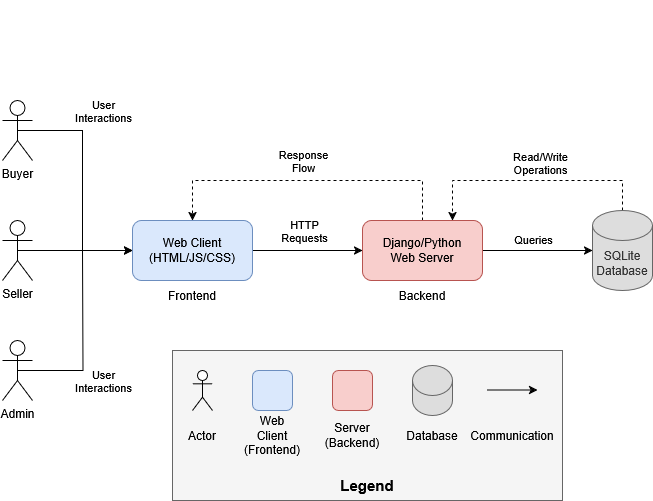

The diagram above was exported from draw.io. Its source (the exported page's mxGraphModel, read from the mxfile embedded in the PNG):
<mxGraphModel dx="1050" dy="1658" grid="1" gridSize="10" guides="1" tooltips="1" connect="1" arrows="1" fold="1" page="1" pageScale="1" pageWidth="850" pageHeight="1100" math="0" shadow="0">
  <root>
    <mxCell id="0" />
    <mxCell id="1" parent="0" />
    <mxCell id="GMRwzWo7n08nL88GUMtN-15" style="edgeStyle=orthogonalEdgeStyle;rounded=0;orthogonalLoop=1;jettySize=auto;html=1;exitX=0.5;exitY=0.5;exitDx=0;exitDy=0;exitPerimeter=0;entryX=0;entryY=0.5;entryDx=0;entryDy=0;" edge="1" parent="1" source="GMRwzWo7n08nL88GUMtN-1" target="GMRwzWo7n08nL88GUMtN-12">
      <mxGeometry relative="1" as="geometry" />
    </mxCell>
    <mxCell id="GMRwzWo7n08nL88GUMtN-1" value="Buyer" style="shape=umlActor;verticalLabelPosition=bottom;verticalAlign=top;html=1;outlineConnect=0;" vertex="1" parent="1">
      <mxGeometry x="60" y="70" width="30" height="60" as="geometry" />
    </mxCell>
    <mxCell id="GMRwzWo7n08nL88GUMtN-17" value="" style="edgeStyle=orthogonalEdgeStyle;rounded=0;orthogonalLoop=1;jettySize=auto;html=1;exitX=0.5;exitY=0.5;exitDx=0;exitDy=0;exitPerimeter=0;" edge="1" parent="1" source="GMRwzWo7n08nL88GUMtN-2" target="GMRwzWo7n08nL88GUMtN-12">
      <mxGeometry relative="1" as="geometry" />
    </mxCell>
    <mxCell id="GMRwzWo7n08nL88GUMtN-19" value="User&lt;br&gt;Interactions" style="edgeLabel;html=1;align=center;verticalAlign=middle;resizable=0;points=[];labelBackgroundColor=none;" vertex="1" connectable="0" parent="GMRwzWo7n08nL88GUMtN-17">
      <mxGeometry x="-0.26" y="2" relative="1" as="geometry">
        <mxPoint x="42" y="132" as="offset" />
      </mxGeometry>
    </mxCell>
    <mxCell id="GMRwzWo7n08nL88GUMtN-2" value="Seller" style="shape=umlActor;verticalLabelPosition=bottom;verticalAlign=top;html=1;outlineConnect=0;" vertex="1" parent="1">
      <mxGeometry x="60" y="190" width="30" height="60" as="geometry" />
    </mxCell>
    <mxCell id="GMRwzWo7n08nL88GUMtN-16" style="edgeStyle=orthogonalEdgeStyle;rounded=0;orthogonalLoop=1;jettySize=auto;html=1;exitX=0.5;exitY=0.5;exitDx=0;exitDy=0;exitPerimeter=0;endArrow=none;startFill=0;" edge="1" parent="1" source="GMRwzWo7n08nL88GUMtN-3">
      <mxGeometry relative="1" as="geometry">
        <mxPoint x="140" y="220" as="targetPoint" />
      </mxGeometry>
    </mxCell>
    <mxCell id="GMRwzWo7n08nL88GUMtN-3" value="Admin" style="shape=umlActor;verticalLabelPosition=bottom;verticalAlign=top;html=1;outlineConnect=0;" vertex="1" parent="1">
      <mxGeometry x="60" y="310" width="30" height="60" as="geometry" />
    </mxCell>
    <mxCell id="GMRwzWo7n08nL88GUMtN-22" value="" style="edgeStyle=orthogonalEdgeStyle;rounded=0;orthogonalLoop=1;jettySize=auto;html=1;" edge="1" parent="1" source="GMRwzWo7n08nL88GUMtN-12" target="GMRwzWo7n08nL88GUMtN-13">
      <mxGeometry relative="1" as="geometry" />
    </mxCell>
    <mxCell id="GMRwzWo7n08nL88GUMtN-24" value="HTTP&lt;br&gt;Requests" style="edgeLabel;html=1;align=center;verticalAlign=middle;resizable=0;points=[];labelBackgroundColor=none;" vertex="1" connectable="0" parent="GMRwzWo7n08nL88GUMtN-22">
      <mxGeometry x="-0.0727" y="-1" relative="1" as="geometry">
        <mxPoint y="-21" as="offset" />
      </mxGeometry>
    </mxCell>
    <mxCell id="GMRwzWo7n08nL88GUMtN-12" value="Web Client&lt;br&gt;(HTML/JS/CSS)" style="rounded=1;whiteSpace=wrap;html=1;fillColor=#dae8fc;strokeColor=#6c8ebf;" vertex="1" parent="1">
      <mxGeometry x="190" y="190" width="120" height="60" as="geometry" />
    </mxCell>
    <mxCell id="GMRwzWo7n08nL88GUMtN-25" style="edgeStyle=orthogonalEdgeStyle;rounded=0;orthogonalLoop=1;jettySize=auto;html=1;entryX=0.5;entryY=0;entryDx=0;entryDy=0;dashed=1;" edge="1" parent="1" source="GMRwzWo7n08nL88GUMtN-13" target="GMRwzWo7n08nL88GUMtN-12">
      <mxGeometry relative="1" as="geometry">
        <Array as="points">
          <mxPoint x="480" y="150" />
          <mxPoint x="250" y="150" />
        </Array>
      </mxGeometry>
    </mxCell>
    <mxCell id="GMRwzWo7n08nL88GUMtN-27" value="Response&lt;br&gt; Flow" style="edgeLabel;html=1;align=center;verticalAlign=middle;resizable=0;points=[];labelBackgroundColor=none;" vertex="1" connectable="0" parent="GMRwzWo7n08nL88GUMtN-25">
      <mxGeometry x="0.0323" y="2" relative="1" as="geometry">
        <mxPoint y="-22" as="offset" />
      </mxGeometry>
    </mxCell>
    <mxCell id="GMRwzWo7n08nL88GUMtN-28" value="" style="edgeStyle=orthogonalEdgeStyle;rounded=0;orthogonalLoop=1;jettySize=auto;html=1;" edge="1" parent="1" source="GMRwzWo7n08nL88GUMtN-13" target="GMRwzWo7n08nL88GUMtN-14">
      <mxGeometry relative="1" as="geometry" />
    </mxCell>
    <mxCell id="GMRwzWo7n08nL88GUMtN-13" value="Django/Python&lt;br&gt;Web Server" style="rounded=1;whiteSpace=wrap;html=1;fillColor=#f8cecc;strokeColor=#b85450;" vertex="1" parent="1">
      <mxGeometry x="420" y="190" width="120" height="60" as="geometry" />
    </mxCell>
    <mxCell id="GMRwzWo7n08nL88GUMtN-30" style="edgeStyle=orthogonalEdgeStyle;rounded=0;orthogonalLoop=1;jettySize=auto;html=1;entryX=0.75;entryY=0;entryDx=0;entryDy=0;dashed=1;" edge="1" parent="1" source="GMRwzWo7n08nL88GUMtN-14" target="GMRwzWo7n08nL88GUMtN-13">
      <mxGeometry relative="1" as="geometry">
        <Array as="points">
          <mxPoint x="680" y="150" />
          <mxPoint x="510" y="150" />
        </Array>
      </mxGeometry>
    </mxCell>
    <mxCell id="GMRwzWo7n08nL88GUMtN-14" value="SQLite Database" style="shape=cylinder3;whiteSpace=wrap;html=1;boundedLbl=1;backgroundOutline=1;size=15;fillColor=#DDDDDD;fontColor=#333333;strokeColor=#666666;" vertex="1" parent="1">
      <mxGeometry x="650" y="180" width="60" height="80" as="geometry" />
    </mxCell>
    <mxCell id="GMRwzWo7n08nL88GUMtN-21" value="User&lt;br&gt;Interactions" style="edgeLabel;html=1;align=center;verticalAlign=middle;resizable=0;points=[];labelBackgroundColor=none;" vertex="1" connectable="0" parent="1">
      <mxGeometry x="160" y="80" as="geometry" />
    </mxCell>
    <mxCell id="GMRwzWo7n08nL88GUMtN-29" value="Queries" style="edgeLabel;html=1;align=center;verticalAlign=middle;resizable=0;points=[];labelBackgroundColor=none;" vertex="1" connectable="0" parent="1">
      <mxGeometry x="371" y="210" as="geometry">
        <mxPoint x="219" y="-2" as="offset" />
      </mxGeometry>
    </mxCell>
    <mxCell id="GMRwzWo7n08nL88GUMtN-31" value="Read/Write&lt;br&gt;Operations" style="edgeLabel;html=1;align=center;verticalAlign=middle;resizable=0;points=[];labelBackgroundColor=none;" vertex="1" connectable="0" parent="1">
      <mxGeometry x="380" y="-30" as="geometry">
        <mxPoint x="217" y="162" as="offset" />
      </mxGeometry>
    </mxCell>
    <mxCell id="GMRwzWo7n08nL88GUMtN-32" value="Frontend" style="text;html=1;align=center;verticalAlign=middle;whiteSpace=wrap;rounded=0;" vertex="1" parent="1">
      <mxGeometry x="220" y="250" width="60" height="30" as="geometry" />
    </mxCell>
    <mxCell id="GMRwzWo7n08nL88GUMtN-33" value="Backend" style="text;html=1;align=center;verticalAlign=middle;whiteSpace=wrap;rounded=0;" vertex="1" parent="1">
      <mxGeometry x="450" y="250" width="60" height="30" as="geometry" />
    </mxCell>
    <mxCell id="GMRwzWo7n08nL88GUMtN-35" value="" style="rounded=0;whiteSpace=wrap;html=1;fillColor=#f5f5f5;fontColor=#333333;strokeColor=#666666;" vertex="1" parent="1">
      <mxGeometry x="230" y="320" width="390" height="150" as="geometry" />
    </mxCell>
    <mxCell id="GMRwzWo7n08nL88GUMtN-36" value="Actor" style="text;html=1;align=center;verticalAlign=middle;whiteSpace=wrap;rounded=0;" vertex="1" parent="1">
      <mxGeometry x="230" y="390" width="60" height="30" as="geometry" />
    </mxCell>
    <mxCell id="GMRwzWo7n08nL88GUMtN-37" value="" style="shape=umlActor;verticalLabelPosition=bottom;verticalAlign=top;html=1;outlineConnect=0;" vertex="1" parent="1">
      <mxGeometry x="250" y="340" width="20" height="40" as="geometry" />
    </mxCell>
    <mxCell id="GMRwzWo7n08nL88GUMtN-40" value="" style="rounded=1;whiteSpace=wrap;html=1;fillColor=#dae8fc;strokeColor=#6c8ebf;" vertex="1" parent="1">
      <mxGeometry x="310" y="340" width="40" height="40" as="geometry" />
    </mxCell>
    <mxCell id="GMRwzWo7n08nL88GUMtN-41" value="Web Client&lt;br&gt;(Frontend)" style="text;html=1;align=center;verticalAlign=middle;whiteSpace=wrap;rounded=0;" vertex="1" parent="1">
      <mxGeometry x="300" y="390" width="60" height="30" as="geometry" />
    </mxCell>
    <mxCell id="GMRwzWo7n08nL88GUMtN-42" value="" style="rounded=1;whiteSpace=wrap;html=1;fillColor=#f8cecc;strokeColor=#b85450;" vertex="1" parent="1">
      <mxGeometry x="390" y="340" width="40" height="40" as="geometry" />
    </mxCell>
    <mxCell id="GMRwzWo7n08nL88GUMtN-43" value="Server&lt;br&gt;(Backend)" style="text;html=1;align=center;verticalAlign=middle;whiteSpace=wrap;rounded=0;" vertex="1" parent="1">
      <mxGeometry x="380" y="390" width="60" height="30" as="geometry" />
    </mxCell>
    <mxCell id="GMRwzWo7n08nL88GUMtN-44" value="" style="shape=cylinder3;whiteSpace=wrap;html=1;boundedLbl=1;backgroundOutline=1;size=15;fillColor=#DDDDDD;fontColor=#333333;strokeColor=#666666;" vertex="1" parent="1">
      <mxGeometry x="470" y="335" width="40" height="50" as="geometry" />
    </mxCell>
    <mxCell id="GMRwzWo7n08nL88GUMtN-45" value="Database" style="text;html=1;align=center;verticalAlign=middle;whiteSpace=wrap;rounded=0;" vertex="1" parent="1">
      <mxGeometry x="460" y="390" width="60" height="30" as="geometry" />
    </mxCell>
    <mxCell id="GMRwzWo7n08nL88GUMtN-46" value="" style="endArrow=classic;html=1;rounded=0;" edge="1" parent="1">
      <mxGeometry width="50" height="50" relative="1" as="geometry">
        <mxPoint x="545" y="359.5" as="sourcePoint" />
        <mxPoint x="595" y="359.5" as="targetPoint" />
      </mxGeometry>
    </mxCell>
    <mxCell id="GMRwzWo7n08nL88GUMtN-47" value="Communication" style="text;html=1;align=center;verticalAlign=middle;whiteSpace=wrap;rounded=0;" vertex="1" parent="1">
      <mxGeometry x="540" y="390" width="60" height="30" as="geometry" />
    </mxCell>
    <mxCell id="GMRwzWo7n08nL88GUMtN-48" value="&lt;font style=&quot;font-size: 15px;&quot;&gt;&lt;b&gt;Legend&lt;/b&gt;&lt;/font&gt;" style="text;html=1;align=center;verticalAlign=middle;whiteSpace=wrap;rounded=0;" vertex="1" parent="1">
      <mxGeometry x="395" y="440" width="60" height="30" as="geometry" />
    </mxCell>
  </root>
</mxGraphModel>